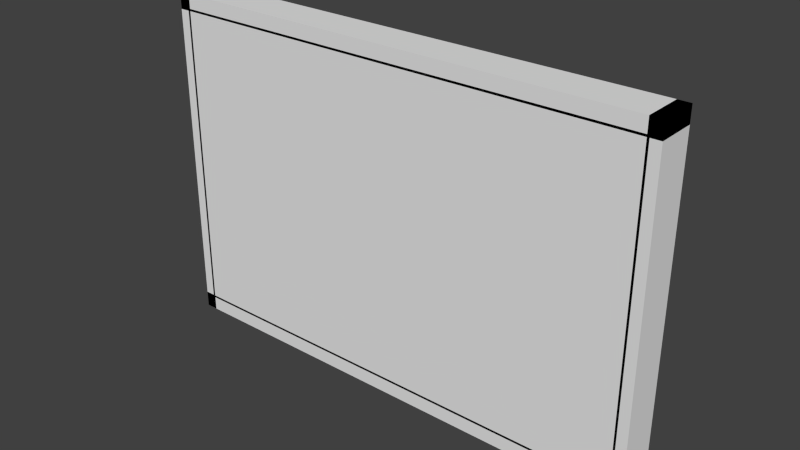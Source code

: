 # Source: taulell_anuncis.blend  (saved by Blender 2.68.0; exported with 4.5.12 LTS)
import bpy
from mathutils import Matrix  # noqa: F401  (used for matrix-valued properties, if any)

bpy.ops.wm.read_factory_settings(use_empty=True)
scene = bpy.context.scene
scene.name = 'Scene'

# ---- collections
col_collection_1 = bpy.data.collections.new('Collection 1'); scene.collection.children.link(col_collection_1)

# ---- materials (node trees are filled in below, after node groups)
mat_material_001 = bpy.data.materials.new('Material.001')
mat_material_001.alpha_threshold = 0.0
mat_material_001.use_transparent_shadow = False
mat_material_001.roughness = 0.5
mat_material_001.line_color = (0.0, 0.0, 0.0, 1.0)
mat_material_002 = bpy.data.materials.new('Material.002')
mat_material_002.alpha_threshold = 0.0
mat_material_002.use_transparent_shadow = False
mat_material_002.roughness = 0.5
mat_material_002.line_color = (0.0, 0.0, 0.0, 1.0)

# ---- material node trees

# ---- world
world_world = bpy.data.worlds.new('World'); scene.world = world_world
world_world.color = (0.05088, 0.05088, 0.05088)
world_world.use_sun_shadow = False
world_world.sun_shadow_jitter_overblur = 0.0
world_world.cycles.sampling_method = 'MANUAL'
world_world.cycles.sample_map_resolution = 256

# ---- meshes
me_cube_002 = bpy.data.meshes.new('Cube.002')
me_cube_002.from_pydata([(-81.0, -1.0, -0.9048), (-81.0, 1.0, -0.9048), (-81.0, 1.0, -1.0), (-81.0, -1.0, -1.0), (1.0, -1.0, -0.9048), (1.0, 1.0, -0.9048), (1.0, 1.0, -1.0), (1.0, -1.0, -1.0), (-81.0, -1.0, 1.0), (-81.0, 1.0, 1.0), (-81.0, 1.0, 0.9048), (-81.0, -1.0, 0.9048), (1.0, -1.0, 1.0), (1.0, 1.0, 1.0), (1.0, 1.0, 0.9048), (1.0, -1.0, 0.9048), (-1.0, -1.0, -1.0), (-1.0, 1.0, -1.0), (1.0, 1.0, -1.0), (1.0, -1.0, -1.0), (-1.0, -1.0, 1.0), (-1.0, 1.0, 1.0), (1.0, 1.0, 1.0), (1.0, -1.0, 1.0), (-81.0, -1.0, -1.0), (-81.0, 1.0, -1.0), (-79.0, 1.0, -1.0), (-79.0, -1.0, -1.0), (-81.0, -1.0, 1.0), (-81.0, 1.0, 1.0), (-79.0, 1.0, 1.0), (-79.0, -1.0, 1.0)], [], [(4, 5, 1, 0), (5, 6, 2, 1), (6, 7, 3, 2), (7, 4, 0, 3), (0, 1, 2, 3), (7, 6, 5, 4), (12, 13, 9, 8), (13, 14, 10, 9), (14, 15, 11, 10), (15, 12, 8, 11), (8, 9, 10, 11), (15, 14, 13, 12), (20, 21, 17, 16), (21, 22, 18, 17), (22, 23, 19, 18), (23, 20, 16, 19), (16, 17, 18, 19), (23, 22, 21, 20), (28, 29, 25, 24), (29, 30, 26, 25), (30, 31, 27, 26), (31, 28, 24, 27), (24, 25, 26, 27), (31, 30, 29, 28)])
_uv = me_cube_002.uv_layers.new(name='UVMap')
_uv.uv.foreach_set('vector', [0.01746, 0.0, 0.1563, 0.0004259, 0.1643, 0.233, 0.04743, 0.2381, 0.6252, 2.019e-05, 0.6318, 0.0, 0.6033, 0.3374, 0.523, 0.2164, 0.4864, 0.0, 0.6252, 0.0004259, 0.5665, 0.2153, 0.4717, 0.3804, 0.9519, 0.2784, 0.8725, 0.8234, 0.6974, 2.013e-05, 0.704, 0.0, 0.8752, 0.6963, 0.8748, 0.5575, 0.8814, 0.5574, 0.8819, 0.6963, 0.8674, 0.5574, 0.8678, 0.6963, 0.8612, 0.6963, 0.8607, 0.5575, 0.1738, 0.0, 0.3126, 0.0004259, 0.311, 0.2381, 0.1847, 0.3099, 0.6493, 2.02e-05, 0.6559, 0.0, 0.6491, 0.9142, 0.5694, 0.3242, 0.3301, 0.0, 0.4689, 0.0004259, 0.4451, 0.2665, 0.3284, 0.2807, 0.6974, 0.9869, 0.6506, 0.6913, 0.6733, 1.854e-05, 0.6799, 0.0, 0.8823, 0.6963, 0.8819, 0.5575, 0.8885, 0.5574, 0.8889, 0.6963, 0.8744, 0.5574, 0.8748, 0.6963, 0.8682, 0.6963, 0.8678, 0.5575, 0.8607, 0.6959, 0.7219, 0.6963, 0.7215, 0.5575, 0.8603, 0.557, 0.8603, 0.2785, 0.7215, 0.2781, 0.7219, 0.1393, 0.8607, 0.1397, 0.8607, 0.9744, 0.7219, 0.9748, 0.7215, 0.836, 0.8603, 0.8356, 0.7219, 0.8356, 0.7215, 0.6967, 0.8603, 0.6963, 0.8607, 0.8351, 0.8607, 0.2789, 0.8603, 0.4178, 0.7215, 0.4174, 0.7219, 0.2785, 0.8607, 0.4182, 0.9996, 0.4178, 1.0, 0.5566, 0.8612, 0.557, 0.8607, 0.1388, 0.7219, 0.1393, 0.7215, 0.0004259, 0.8603, 0.0, 0.8612, 0.2785, 0.8607, 0.1397, 0.9996, 0.1393, 1.0, 0.2781, 0.7219, 0.557, 0.7215, 0.4182, 0.8603, 0.4178, 0.8607, 0.5566, 0.8612, 0.4178, 0.8607, 0.2789, 0.9996, 0.2785, 1.0, 0.4174, 0.8612, 0.8356, 0.8607, 0.6967, 0.9996, 0.6963, 1.0, 0.8351, 0.9996, 8.275e-08, 1.0, 0.1388, 0.8612, 0.1393, 0.8607, 0.0004262])
me_cube_002.materials.append(mat_material_001)
me_cube_002.use_remesh_preserve_volume = False
me_cube_002.use_remesh_preserve_attributes = False
me_cube_002.use_mirror_vertex_groups = False
me_cube_002.update()
me_cube = bpy.data.meshes.new('Cube')
me_cube.from_pydata([(1.0, 1.0, -1.0), (1.0, -1.0, -1.0), (-1.0, -1.0, -1.0), (-1.0, 1.0, -1.0), (1.0, 1.0, 1.0), (1.0, -1.0, 1.0), (-1.0, -1.0, 1.0), (-1.0, 1.0, 1.0)], [], [(0, 1, 2, 3), (4, 7, 6, 5), (0, 4, 5, 1), (1, 5, 6, 2), (2, 6, 7, 3), (4, 0, 3, 7)])
_uv = me_cube.uv_layers.new(name='UVMap')
_uv.uv.foreach_set('vector', [0.0, 0.0, 1.0, 0.0, 1.0, 1.0, 0.0, 1.0, 0.0, 0.0, 1.0, 0.0, 1.0, 1.0, 0.0, 1.0, 0.0, 0.0, 1.0, 0.0, 1.0, 1.0, 0.0, 1.0, 0.002975, 0.9846, 0.003725, 0.001661, 0.9796, 0.0004907, 0.9791, 0.9827, 0.0, 0.0, 1.0, 0.0, 1.0, 1.0, 0.0, 1.0, 0.9894, 0.009317, 0.6443, 0.9999, 8.047e-05, 0.9999, 8.026e-05, 8.054e-05])
me_cube.materials.append(mat_material_002)
me_cube.use_remesh_preserve_volume = False
me_cube.use_remesh_preserve_attributes = False
me_cube.use_mirror_vertex_groups = False
me_cube.update()

# ---- objects
ob_cube_002 = bpy.data.objects.new('Cube.002', me_cube_002)
ob_cube = bpy.data.objects.new('Cube', me_cube)

# ---- transforms, parenting, visibility, modifiers, constraints
ob_cube_002.location = (0.0, 0.0, 0.0)
ob_cube_002.scale = (0.07622, 0.25, 2.125)
ob_cube_002.lineart.crease_threshold = 0.0
ob_cube.location = (-3.05, 0.0, 0.0)
ob_cube.scale = (3.0, 0.25, 1.95)
ob_cube.lock_rotations_4d = False
ob_cube.empty_display_type = 'ARROWS'
ob_cube.lineart.crease_threshold = 0.0

# ---- collection membership
col_collection_1.objects.link(ob_cube_002)
col_collection_1.objects.link(ob_cube)

# ---- scene / render settings (as saved in the file)
scene.frame_start = 1; scene.frame_end = 250; scene.frame_set(1)
scene.render.engine = 'BLENDER_EEVEE_NEXT'
scene.render.image_settings.color_mode = 'RGB'
scene.render.image_settings.compression = 90
scene.render.resolution_percentage = 50
scene.render.dither_intensity = 0.0
scene.cycles.use_denoising = False
scene.cycles.samples = 10
scene.cycles.sampling_pattern = 'TABULATED_SOBOL'
scene.cycles.light_sampling_threshold = 0.0
scene.cycles.use_adaptive_sampling = False
scene.cycles.use_light_tree = False
scene.cycles.blur_glossy = 0.0
scene.cycles.volume_bounces = 1
scene.cycles.pixel_filter_type = 'GAUSSIAN'
scene.cycles.sample_clamp_indirect = 0.0
scene.view_settings.view_transform = 'Standard'
bpy.context.view_layer.update()

# ---- added for rendering (the .blend has no active camera and no usable light): camera, sun
cam_auto = bpy.data.cameras.new('AutoCamera')
cam_auto.lens = 50.0
cam_auto.sensor_width = 36.0
cam_auto.clip_end = 1000.0
ob_auto_camera = bpy.data.objects.new('AutoCamera', cam_auto)
scene.collection.objects.link(ob_auto_camera)
ob_auto_camera.location = (3.95946, -8.40988, 5.60659)
ob_auto_camera.rotation_euler = (1.09748, -7.21219e-08, 0.694738)
scene.camera = ob_auto_camera
light_auto_sun = bpy.data.lights.new('AutoSun', 'SUN')
light_auto_sun.energy = 3.0
light_auto_sun.angle = 0.0523599
ob_auto_sun = bpy.data.objects.new('AutoSun', light_auto_sun)
scene.collection.objects.link(ob_auto_sun)
ob_auto_sun.rotation_euler = (0.872665, 0.174533, 0.523599)
bpy.context.view_layer.update()
